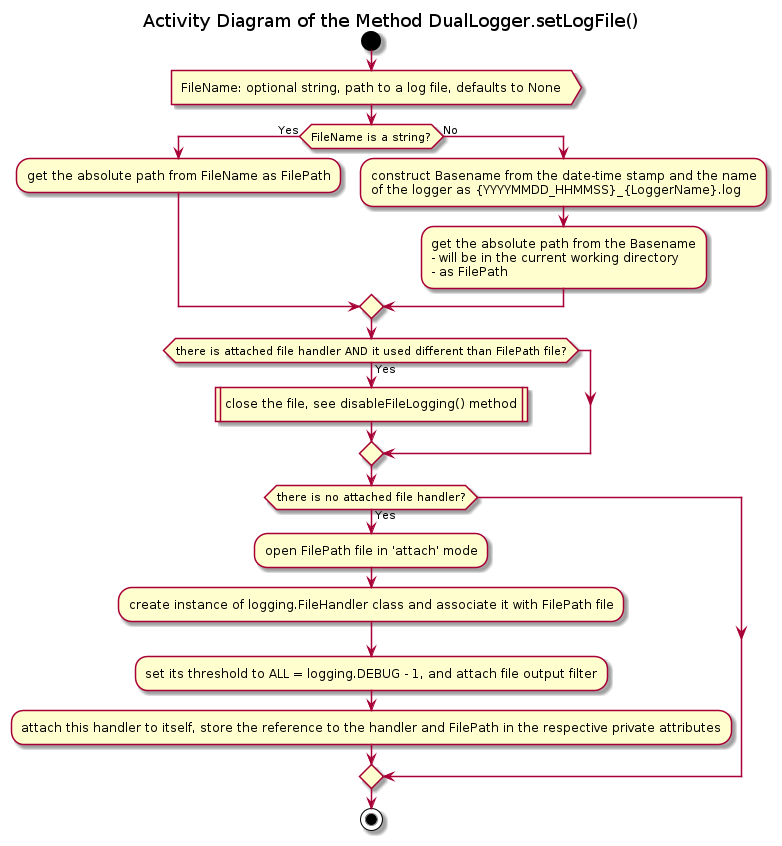

The diagram above was rendered by PlantUML. Its source (embedded in the PNG):
@startuml dualloger_setlogfile

title Activity Diagram of the Method DualLogger.setLogFile()

start

:FileName: optional string, path to a log file, defaults to None>

if (FileName is a string?) then (Yes)
    :get the absolute path from FileName as FilePath;
else (No)
    :construct Basename from the date-time stamp and the name\nof the logger as {YYYYMMDD_HHMMSS}_{LoggerName}.log;
    
    :get the absolute path from the Basename\n- will be in the current working directory\n- as FilePath;
endif

if (there is attached file handler AND it used different than FilePath file?) then (Yes)
    :close the file, see disableFileLogging() method|
endif

if (there is no attached file handler?) then (Yes)
    :open FilePath file in 'attach' mode;
    
    :create instance of logging.FileHandler class and associate it with FilePath file;
    
    :set its threshold to ALL = logging.DEBUG - 1, and attach file output filter;
    
    :attach this handler to itself, store the reference to the handler and FilePath in the respective private attributes;
endif

stop

@enduml